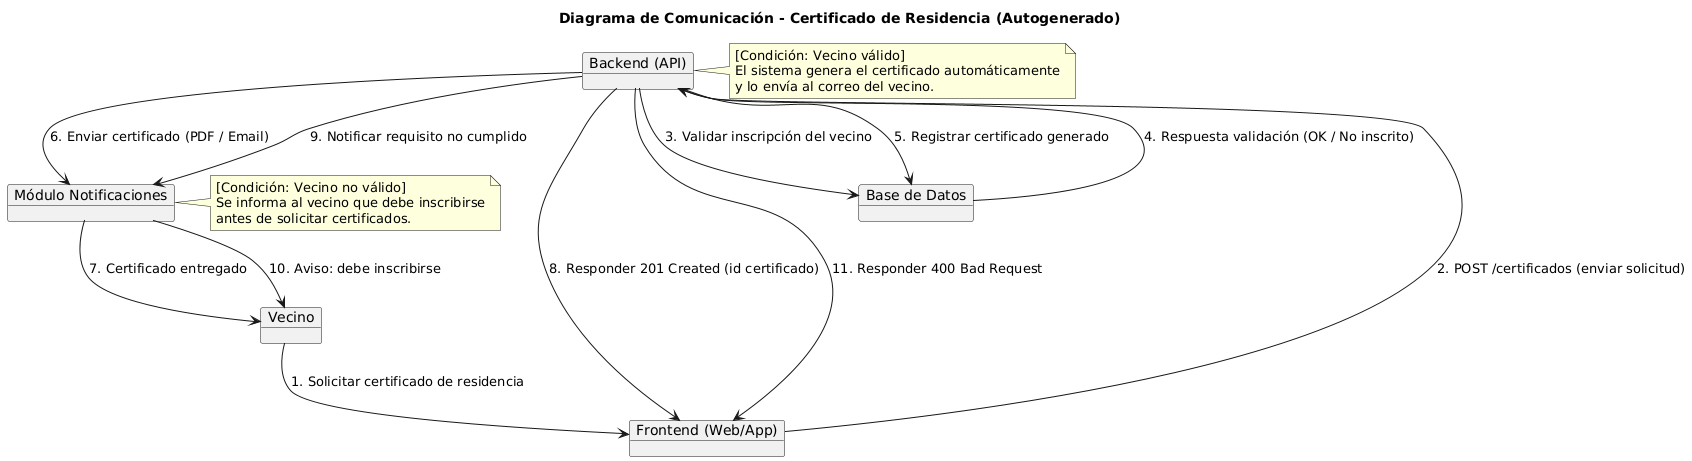

The diagram above was rendered by PlantUML. Its source (embedded in the PNG):
@startuml
title Diagrama de Comunicación - Certificado de Residencia (Autogenerado)

object "Vecino" as V
object "Frontend (Web/App)" as FE
object "Backend (API)" as BE
object "Base de Datos" as DB
object "Módulo Notificaciones" as NOTI

' --- Flujo principal ---
V --> FE : 1. Solicitar certificado de residencia
FE --> BE : 2. POST /certificados (enviar solicitud)
BE --> DB : 3. Validar inscripción del vecino
DB --> BE : 4. Respuesta validación (OK / No inscrito)

' --- Caso: Vecino válido ---
BE --> DB : 5. Registrar certificado generado
BE --> NOTI : 6. Enviar certificado (PDF / Email)
NOTI --> V : 7. Certificado entregado
BE --> FE : 8. Responder 201 Created (id certificado)

note right of BE
[Condición: Vecino válido]
El sistema genera el certificado automáticamente
y lo envía al correo del vecino.
end note

' --- Caso: Vecino no válido ---
BE --> NOTI : 9. Notificar requisito no cumplido
NOTI --> V : 10. Aviso: debe inscribirse
BE --> FE : 11. Responder 400 Bad Request

note right of NOTI
[Condición: Vecino no válido]
Se informa al vecino que debe inscribirse
antes de solicitar certificados.
end note
@enduml